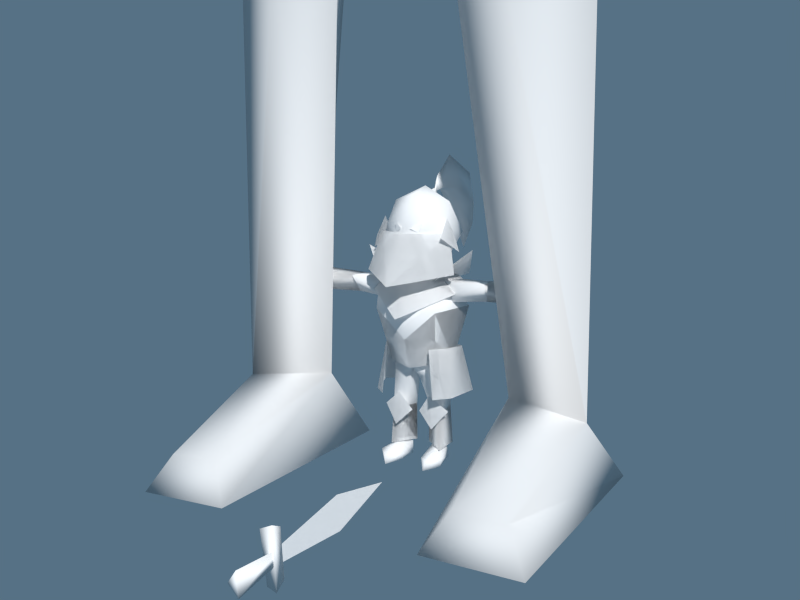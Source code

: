 # Source: mod_knight.blend  (saved by Blender 2.70.0; exported with 4.5.12 LTS)
import bpy
from mathutils import Matrix  # noqa: F401  (used for matrix-valued properties, if any)

bpy.ops.wm.read_factory_settings(use_empty=True)
scene = bpy.context.scene
scene.name = 'Scene'

# ---- collections
col_collection_1 = bpy.data.collections.new('Collection 1'); scene.collection.children.link(col_collection_1)

# ---- materials (node trees are filled in below, after node groups)
mat_material = bpy.data.materials.new('Material')
mat_material.alpha_threshold = 0.0
mat_material.use_transparent_shadow = False
mat_material.diffuse_color = (1.0, 1.0, 1.0, 1.0)
mat_material.roughness = 0.5
mat_material.specular_intensity = 0.0
mat_material.line_color = (0.0, 0.0, 0.0, 1.0)
mat_material_001 = bpy.data.materials.new('Material.001')
mat_material_001.alpha_threshold = 0.0
mat_material_001.use_transparent_shadow = False
mat_material_001.roughness = 0.5
mat_material_001.line_color = (0.0, 0.0, 0.0, 1.0)

# ---- material node trees

# ---- world
world_world = bpy.data.worlds.new('World'); scene.world = world_world
world_world.color = (0.0939, 0.1648, 0.233)
world_world.use_sun_shadow = False
world_world.sun_shadow_jitter_overblur = 0.0
world_world.cycles.sampling_method = 'MANUAL'
world_world.cycles.sample_map_resolution = 256

# ---- cameras
cam_camera = bpy.data.cameras.new('Camera')
cam_camera.clip_end = 100.0
cam_camera.lens = 35.0
cam_camera.sensor_width = 32.0
cam_camera.sensor_height = 18.0
cam_camera.dof.focus_distance = 0.0
cam_camera.dof.aperture_fstop = 128.0

# ---- meshes
me_cube_001 = bpy.data.meshes.new('Cube.001')
me_cube_001.from_pydata([(-0.9906, -0.04955, 1.247), (-0.6861, -0.04411, 1.256), (-0.9932, -0.08614, 1.215), (-0.6912, -0.09702, 1.191), (-0.996, -0.04955, 1.181), (-0.6966, -0.04411, 1.124), (-0.9753, -0.04751, 1.047), (-0.9736, -0.09934, 1.07), (-0.9492, -0.03777, 1.377), (-0.9512, -0.1097, 1.352), (-1.044, -0.05052, 1.086), (-1.043, -0.08649, 1.104), (-1.023, -0.04376, 1.349), (-1.025, -0.09369, 1.33), (-1.012, -0.04955, 1.257), (-1.015, -0.08614, 1.217), (-1.018, -0.04955, 1.174), (-1.545, -0.06036, 1.357), (-1.553, -0.1074, 1.26), (-1.561, -0.06036, 1.159), (-2.035, -0.06747, 1.297)], [], [(2, 3, 1, 0), (0, 1, 5, 4), (2, 4, 5, 3), (3, 5, 1), (9, 7, 6, 8), (13, 12, 10, 11), (7, 9, 13, 11), (9, 8, 12, 13), (11, 10, 6, 7), (8, 6, 10, 12), (18, 19, 16, 15), (17, 18, 15, 14), (19, 17, 14, 16), (20, 18, 17), (20, 17, 19), (20, 19, 18)])
me_cube_001.polygons.foreach_set('use_smooth', [1, 1, 1, 1, 1, 1, 1, 1, 1, 1, 0, 0, 0, 0, 0, 0])
_uv = me_cube_001.uv_layers.new(name='UVMap')
_uv.uv.foreach_set('vector', [0.8126, 0.1363, 0.8123, 0.2403, 0.7663, 0.2403, 0.7892, 0.1363, 0.7892, 0.1363, 0.7663, 0.2403, 0.8604, 0.2403, 0.8371, 0.1363, 0.8126, 0.1363, 0.8371, 0.1363, 0.8604, 0.2403, 0.8123, 0.2403, 0.8588, 0.137, 0.8412, 0.2425, 0.7572, 0.1655, 0.523, 0.05537, 0.58, 0.111, 0.594, 0.1114, 0.5243, 0.0367, 0.5542, 0.03404, 0.5562, 0.0195, 0.6121, 0.07936, 0.6011, 0.07982, 0.58, 0.111, 0.523, 0.05537, 0.5542, 0.03404, 0.6011, 0.07982, 0.523, 0.05537, 0.5243, 0.0367, 0.5562, 0.0195, 0.5542, 0.03404, 0.6011, 0.07982, 0.6121, 0.07936, 0.594, 0.1114, 0.58, 0.111, 0.5243, 0.0367, 0.594, 0.1114, 0.6121, 0.07936, 0.5562, 0.0195, 0.6887, 0.1281, 0.7436, 0.1282, 0.7138, 0.247, 0.6888, 0.247, 0.6412, 0.1279, 0.6887, 0.1281, 0.6888, 0.247, 0.6629, 0.2468, 0.7436, 0.1282, 0.694, 0.1279, 0.7038, 0.2468, 0.7284, 0.247, 0.6887, 0.001899, 0.6887, 0.1281, 0.6412, 0.1279, 0.7227, 0.001899, 0.694, 0.1279, 0.7436, 0.1282, 0.6887, 0.001899, 0.7436, 0.1282, 0.6887, 0.1281])
me_cube_001.materials.append(mat_material)
me_cube_001.use_remesh_preserve_volume = False
me_cube_001.use_remesh_preserve_attributes = False
me_cube_001.use_mirror_vertex_groups = False
me_cube_001.update()
me_cube = bpy.data.meshes.new('Cube')
me_cube.from_pydata([(0.3076, -0.143, 1.287), (0.2405, -0.06808, 1.539), (0.1959, -0.09318, 1.582), (0.1937, 0.02883, 1.734), (0.2261, 0.1707, 1.531), (0.1937, -0.006821, 1.361), (0.1453, 0.1724, 1.402), (0.2877, -0.1045, 1.153), (0.1324, -0.05612, 1.339), (0.2877, 0.1852, 1.164), (0.1324, 0.123, 1.323), (0.2517, -0.1045, 1.153), (0.2083, -0.212, 1.045), (0.2981, 0.1274, 1.053), (0.2212, 0.05019, 0.7014), (0.1501, -0.1773, 0.7989), (0.2736, -0.08579, 0.4697), (0.1821, -0.1856, 0.471), (0.2249, -0.05515, 0.7882), (0.3294, 0.1352, 0.4801), (0.2572, 0.11, 0.7796), (0.453, 0.08305, 1.227), (0.4806, -0.06511, 1.223), (0.4666, 0.02744, 1.104), (0.2012, 0.139, 1.223), (0.1703, -0.08842, 1.238), (0.2127, -0.06671, 1.096), (0.1846, 0.08553, 1.075), (0.7167, 0.06945, 1.247), (0.7161, -0.09665, 1.238), (0.7239, 0.003024, 1.103), (0.7109, 0.03871, 1.226), (0.7094, -0.06564, 1.222), (0.7164, -0.009576, 1.141), (0.7962, -0.01722, 1.283), (0.893, -0.01187, 1.246), (0.7962, -0.1633, 1.222), (0.8116, -0.0144, 1.103), (0.8039, 0.1071, 1.235), (0.8116, 0.08788, 1.146), (0.8453, -0.09199, 1.213), (0.9148, -0.009037, 1.157), (0.8974, 0.07496, 1.224), (0.2007, -0.1813, 1.251), (0.008343, 0.02972, 1.172), (0.3741, -0.01017, 1.435), (0.2549, 0.2258, 1.249), (0.1829, 0.09861, 0.3672), (0.1674, -0.05542, 0.3289), (0.04737, 0.05865, 0.3588), (0.1845, 0.1199, 0.6026), (0.1475, -0.06443, 0.6135), (0.03394, -0.06827, 0.5827), (0.02645, 0.07425, 0.6204), (0.1764, 0.07103, 0.8417), (0.145, -0.07418, 0.8344), (0.1996, 0.1058, 0.1071), (0.1782, -0.06658, 0.09332), (0.04412, 0.05704, 0.1039), (0.154, -0.1032, 0.684), (0.02575, -0.05611, 0.3441), (0.1092, -0.08648, 0.4641), (0.1307, -0.09181, 0.2393), (0.2304, -0.04131, 0.3608), (0.1697, 0.07355, 0.09042), (0.1473, -0.08526, 0.09223), (0.07418, 0.05256, 0.08854), (0.07507, -0.1275, 0.04678), (0.1487, -0.2149, 0.05292), (0.2238, -0.1212, 0.06091), (0.1378, -0.2328, 0.0003171), (0.1722, 0.1029, 0.0003171), (0.2089, -0.1178, 0.0003171), (0.07467, 0.05823, 0.0003171), (0.1202, 0.09248, 0.07276), (0.0791, -0.09226, 0.0003171), (0.02523, 0.1404, 1.749), (0.02422, 0.195, 1.767), (0.01188, 0.228, 1.786), (0.008465, 0.2262, 1.788), (0.03623, 0.285, 1.811), (0.0835, 0.4648, 1.8), (0.1094, 0.6246, 1.689), (0.06419, 0.7163, 1.536), (0.2255, -0.1712, 1.517), (0.2216, -0.06838, 1.635), (0.3056, -0.06568, 1.424), (0.2246, 0.04683, 1.515), (0.0, -0.4682, 1.234), (-0.3076, -0.143, 1.287), (0.0, -0.2703, 1.542), (-0.2405, -0.06808, 1.539), (0.0, -0.2488, 1.515), (-0.1959, -0.09318, 1.582), (0.0, -0.101, 1.782), (-0.1937, 0.02883, 1.734), (0.0, 0.07362, 1.829), (0.0, 0.2487, 1.715), (-0.2261, 0.1707, 1.531), (0.0, 0.3079, 1.461), (-0.1937, -0.006821, 1.361), (-0.1453, 0.1724, 1.402), (0.0, 0.1651, 1.319), (0.0, -0.04692, 1.326), (0.0, -0.1735, 1.331), (-0.2877, -0.1045, 1.153), (0.0, -0.3553, 1.013), (-0.1324, -0.05612, 1.339), (-0.2877, 0.1852, 1.164), (-0.1324, 0.123, 1.323), (0.0, 0.3254, 1.116), (0.0, 0.2305, 1.314), (0.0, -0.174, 1.232), (0.0, 0.2263, 1.233), (-0.2517, -0.1045, 1.153), (0.0, -0.2756, 1.06), (-0.2083, -0.212, 1.045), (0.0, -0.1522, 0.656), (-0.2981, 0.1274, 1.053), (0.0, 0.2896, 1.034), (-0.2212, 0.05019, 0.7014), (0.0, 0.1935, 0.6796), (-0.1501, -0.1773, 0.7989), (-0.2736, -0.08579, 0.4697), (-0.1821, -0.1856, 0.471), (-0.2249, -0.05515, 0.7882), (-0.3294, 0.1352, 0.4801), (-0.2572, 0.11, 0.7796), (0.0, 0.2746, 0.493), (0.0, 0.2364, 0.7814), (-0.453, 0.08305, 1.227), (-0.4806, -0.06511, 1.223), (-0.4666, 0.02744, 1.104), (-0.2012, 0.139, 1.223), (-0.1703, -0.08842, 1.238), (-0.2127, -0.06671, 1.096), (-0.1846, 0.08553, 1.075), (-0.7167, 0.06945, 1.247), (-0.7161, -0.09665, 1.238), (-0.7239, 0.003024, 1.103), (-0.7109, 0.03871, 1.226), (-0.7094, -0.06564, 1.222), (-0.7164, -0.009576, 1.141), (-0.7962, -0.01722, 1.283), (-0.893, -0.01187, 1.246), (-0.7962, -0.1633, 1.222), (-0.8116, -0.0144, 1.103), (-0.8039, 0.1071, 1.235), (-0.8116, 0.08788, 1.146), (-0.8453, -0.09199, 1.213), (-0.9148, -0.009037, 1.157), (-0.8974, 0.07496, 1.224), (-0.2549, 0.2258, 1.283), (-0.3741, -0.01017, 1.433), (-0.008343, 0.02972, 1.171), (-0.2007, -0.1813, 1.25), (-0.1829, 0.09861, 0.3672), (-0.1674, -0.05542, 0.3289), (-0.04737, 0.05865, 0.3588), (-0.1845, 0.1199, 0.6026), (-0.1475, -0.06443, 0.6135), (-0.03394, -0.06827, 0.5827), (-0.02645, 0.07425, 0.6204), (-0.1764, 0.07103, 0.8417), (-0.145, -0.07418, 0.8344), (0.0, -0.101, 0.6506), (0.0, 0.08863, 0.6468), (-0.1996, 0.1058, 0.1071), (-0.1782, -0.06658, 0.09332), (-0.04412, 0.05704, 0.1039), (0.0, -0.1241, 0.8315), (0.0, 0.142, 0.8439), (-0.154, -0.1032, 0.684), (-0.02575, -0.05611, 0.3441), (-0.1092, -0.08648, 0.4641), (-0.1307, -0.09181, 0.2393), (-0.2304, -0.04131, 0.3608), (-0.1697, 0.07355, 0.09042), (-0.1473, -0.08526, 0.09223), (-0.07418, 0.05256, 0.08854), (-0.07507, -0.1275, 0.04678), (-0.1487, -0.2149, 0.05292), (-0.2238, -0.1212, 0.06091), (-0.1378, -0.2328, 0.0003171), (-0.1722, 0.1029, 0.0003171), (-0.2089, -0.1178, 0.0003171), (-0.07467, 0.05823, 0.0003171), (-0.1202, 0.09248, 0.07276), (-0.0791, -0.09226, 0.0003171), (0.0, 0.1229, 1.769), (-0.02523, 0.1404, 1.749), (0.0, 0.1681, 1.799), (-0.02422, 0.195, 1.767), (0.0, 0.1404, 1.749), (0.0, 0.1966, 1.761), (0.0, 0.2091, 1.808), (-0.01188, 0.228, 1.786), (0.0, 0.2291, 1.782), (0.0, 0.213, 1.803), (-0.008465, 0.2262, 1.788), (0.0, 0.227, 1.785), (0.0, 0.252, 1.887), (-0.03623, 0.285, 1.811), (0.0, 0.2849, 1.8), (0.0, 0.4477, 2.024), (-0.0835, 0.4648, 1.8), (0.0, 0.4545, 1.771), (0.0, 0.8009, 1.891), (-0.1094, 0.6246, 1.689), (0.0, 0.5875, 1.665), (0.0, 0.8585, 1.551), (-0.06419, 0.7163, 1.536), (0.0, 0.6977, 1.542), (0.0, 0.7047, 1.361), (0.0, 0.7047, 1.361), (-0.2255, -0.1712, 1.517), (-0.2216, -0.06838, 1.635), (-0.3056, -0.06568, 1.424), (-0.2246, 0.04683, 1.515), (0.0, -0.2198, 0.8585), (0.1812, -0.1483, 0.8542), (-0.1812, -0.1483, 0.8542), (0.3076, -0.143, 1.287), (0.2405, -0.06808, 1.539), (0.2877, -0.1045, 1.153), (0.1324, -0.05612, 1.339), (0.2877, 0.1852, 1.164), (0.1324, 0.123, 1.323), (0.2083, -0.212, 1.045), (0.2981, 0.1274, 1.053), (0.2212, 0.05019, 0.7014), (0.1501, -0.1773, 0.7989), (0.2736, -0.08579, 0.4697), (0.1821, -0.1856, 0.471), (0.2249, -0.05515, 0.7882), (0.3294, 0.1352, 0.4801), (0.2572, 0.11, 0.7796), (0.453, 0.08305, 1.227), (0.4806, -0.06511, 1.223), (0.4666, 0.02744, 1.104), (0.7167, 0.06945, 1.247), (0.7161, -0.09665, 1.238), (0.7239, 0.003024, 1.103), (0.1829, 0.09861, 0.3672), (0.1674, -0.05542, 0.3289), (0.04737, 0.05865, 0.3588), (0.1996, 0.1058, 0.1071), (0.1782, -0.06658, 0.09332), (0.04412, 0.05704, 0.1039), (0.154, -0.1032, 0.684), (0.02575, -0.05611, 0.3441), (0.1092, -0.08648, 0.4641), (0.1307, -0.09181, 0.2393), (0.2304, -0.04131, 0.3608), (0.2255, -0.1712, 1.517), (0.2216, -0.06838, 1.635), (0.3056, -0.06568, 1.424), (0.2246, 0.04683, 1.515), (0.0, -0.4682, 1.234), (-0.3076, -0.143, 1.287), (0.0, -0.2703, 1.542), (-0.2405, -0.06808, 1.539), (0.0, -0.1735, 1.331), (-0.2877, -0.1045, 1.153), (0.0, -0.3553, 1.013), (-0.1324, -0.05612, 1.339), (-0.2877, 0.1852, 1.164), (-0.1324, 0.123, 1.323), (0.0, 0.3254, 1.116), (0.0, 0.2305, 1.314), (-0.2083, -0.212, 1.045), (0.0, -0.1522, 0.656), (-0.2981, 0.1274, 1.053), (0.0, 0.2896, 1.034), (-0.2212, 0.05019, 0.7014), (0.0, 0.1935, 0.6796), (-0.1501, -0.1773, 0.7989), (-0.2736, -0.08579, 0.4697), (-0.1821, -0.1856, 0.471), (-0.2249, -0.05515, 0.7882), (-0.3294, 0.1352, 0.4801), (-0.2572, 0.11, 0.7796), (0.0, 0.2746, 0.493), (0.0, 0.2364, 0.7814), (-0.453, 0.08305, 1.227), (-0.4806, -0.06511, 1.223), (-0.4666, 0.02744, 1.104), (-0.7167, 0.06945, 1.247), (-0.7161, -0.09665, 1.238), (-0.7239, 0.003024, 1.103), (-0.1829, 0.09861, 0.3672), (-0.1674, -0.05542, 0.3289), (-0.04737, 0.05865, 0.3588), (-0.1996, 0.1058, 0.1071), (-0.1782, -0.06658, 0.09332), (-0.04412, 0.05704, 0.1039), (-0.154, -0.1032, 0.684), (-0.02575, -0.05611, 0.3441), (-0.1092, -0.08648, 0.4641), (-0.1307, -0.09181, 0.2393), (-0.2304, -0.04131, 0.3608), (-0.2255, -0.1712, 1.517), (-0.2216, -0.06838, 1.635), (-0.3056, -0.06568, 1.424), (-0.2246, 0.04683, 1.515), (0.0, -0.2198, 0.8585), (0.1812, -0.1483, 0.8542), (-0.1812, -0.1483, 0.8542), (0.2007, -0.1813, 1.251), (0.008343, 0.02972, 1.172), (0.3741, -0.01017, 1.435), (0.2549, 0.2258, 1.249), (-0.2549, 0.2258, 1.283), (-0.3741, -0.01017, 1.433), (-0.008343, 0.02972, 1.171), (-0.2007, -0.1813, 1.25), (-0.03066, -0.2112, 1.571), (-0.09561, -0.1613, 1.605), (-0.0779, -0.1861, 1.546), (0.03066, -0.2112, 1.571), (0.09561, -0.1613, 1.605), (0.0779, -0.1861, 1.546)], [], [(1, 90, 88), (94, 2, 3), (94, 92, 2), (3, 96, 94), (3, 97, 96), (2, 4, 3), (3, 4, 97), (99, 97, 4), (2, 5, 4), (92, 5, 2), (4, 6, 99), (6, 4, 5), (102, 99, 6), (5, 102, 6), (92, 103, 5), (5, 103, 102), (106, 7, 104), (7, 9, 10, 8), (9, 110, 111, 10), (104, 7, 8), (88, 0, 1), (112, 11, 113), (112, 115, 12), (11, 112, 12), (11, 12, 13), (14, 13, 12), (121, 119, 13), (13, 14, 121), (16, 19, 20, 18), (19, 128, 129, 20), (18, 15, 17, 16), (22, 21, 24), (25, 22, 24), (24, 21, 23), (25, 26, 22), (22, 26, 23), (23, 27, 24), (27, 23, 26), (21, 22, 28), (23, 21, 28), (22, 23, 30), (22, 29, 28), (30, 23, 28), (29, 22, 30), (32, 34, 31), (32, 36, 34), (36, 32, 33), (38, 34, 35), (33, 37, 36), (38, 31, 34), (39, 31, 38), (31, 39, 33), (33, 39, 37), (36, 37, 40), (34, 36, 40), (39, 38, 42), (37, 39, 41), (42, 38, 35), (37, 41, 40), (35, 34, 40), (42, 35, 41), (39, 42, 41), (35, 40, 41), (33, 32, 31), (44, 43, 45), (46, 44, 45), (53, 52, 165), (48, 47, 50), (51, 48, 50), (50, 47, 49), (51, 52, 48), (48, 52, 49), (49, 53, 50), (53, 49, 52), (53, 165, 166), (51, 50, 54), (52, 51, 165), (54, 50, 171), (50, 166, 171), (55, 51, 54), (51, 55, 170), (47, 48, 56), (49, 47, 56), (48, 49, 58), (48, 57, 56), (58, 49, 56), (57, 48, 58), (165, 51, 170), (50, 53, 166), (59, 14, 12, 220), (61, 60, 62), (63, 61, 62), (66, 65, 64), (67, 65, 66), (65, 67, 68), (65, 69, 64), (69, 65, 68), (68, 70, 69), (67, 70, 68), (71, 64, 69), (69, 72, 71), (72, 69, 70), (66, 73, 67), (64, 74, 66), (74, 64, 71), (66, 74, 73), (71, 73, 74), (67, 75, 70), (75, 67, 73), (73, 71, 72), (72, 75, 73), (70, 75, 72), (76, 191, 189), (76, 194, 77), (77, 191, 76), (193, 194, 76), (77, 78, 195, 191), (194, 197, 78, 77), (200, 203, 80, 79), (79, 80, 201, 198), (80, 81, 204, 201), (203, 206, 81, 80), (81, 82, 207, 204), (206, 209, 82, 81), (82, 83, 210, 207), (209, 212, 83, 82), (212, 214, 213, 83), (83, 213, 214, 210), (85, 84, 86), (87, 85, 86), (13, 119, 113), (13, 113, 11), (91, 88, 90), (94, 95, 93), (94, 93, 92), (95, 94, 96), (95, 96, 97), (93, 95, 98), (95, 97, 98), (99, 98, 97), (93, 98, 100), (92, 93, 100), (98, 99, 101), (101, 100, 98), (102, 101, 99), (100, 101, 102), (92, 100, 103), (100, 102, 103), (106, 104, 105), (105, 107, 109, 108), (108, 109, 111, 110), (104, 107, 105), (88, 91, 89), (112, 113, 114), (112, 116, 115), (114, 116, 112), (114, 118, 116), (120, 116, 118), (121, 118, 119), (118, 121, 120), (123, 125, 127, 126), (126, 127, 129, 128), (125, 123, 124, 122), (131, 133, 130), (134, 133, 131), (133, 132, 130), (134, 131, 135), (131, 132, 135), (132, 133, 136), (136, 135, 132), (130, 137, 131), (132, 137, 130), (131, 139, 132), (131, 137, 138), (139, 137, 132), (138, 139, 131), (141, 140, 143), (141, 143, 145), (145, 142, 141), (147, 144, 143), (142, 145, 146), (147, 143, 140), (148, 147, 140), (140, 142, 148), (142, 146, 148), (145, 149, 146), (143, 149, 145), (148, 151, 147), (146, 150, 148), (151, 144, 147), (146, 149, 150), (144, 149, 143), (151, 150, 144), (148, 150, 151), (144, 150, 149), (142, 140, 141), (152, 153, 154), (154, 153, 155), (162, 165, 161), (157, 159, 156), (160, 159, 157), (159, 158, 156), (160, 157, 161), (157, 158, 161), (158, 159, 162), (162, 161, 158), (162, 166, 165), (160, 163, 159), (161, 165, 160), (163, 171, 159), (159, 171, 166), (164, 163, 160), (160, 170, 164), (156, 167, 157), (158, 167, 156), (157, 169, 158), (157, 167, 168), (169, 167, 158), (168, 169, 157), (165, 170, 160), (159, 166, 162), (172, 221, 116, 120), (174, 175, 173), (176, 175, 174), (179, 177, 178), (180, 179, 178), (178, 181, 180), (178, 177, 182), (182, 181, 178), (181, 182, 183), (180, 181, 183), (184, 182, 177), (182, 184, 185), (185, 183, 182), (179, 180, 186), (177, 179, 187), (187, 184, 177), (179, 186, 187), (184, 187, 186), (180, 183, 188), (188, 186, 180), (186, 185, 184), (185, 186, 188), (183, 185, 188), (190, 189, 191), (190, 192, 194), (192, 190, 191), (193, 190, 194), (192, 191, 195, 196), (194, 192, 196, 197), (200, 199, 202, 203), (199, 198, 201, 202), (202, 201, 204, 205), (203, 202, 205, 206), (205, 204, 207, 208), (206, 205, 208, 209), (208, 207, 210, 211), (209, 208, 211, 212), (212, 211, 213, 214), (211, 210, 214, 213), (216, 217, 215), (218, 217, 216), (118, 113, 119), (118, 114, 113), (25, 27, 26), (27, 25, 24), (136, 134, 135), (134, 136, 133), (116, 219, 115), (221, 219, 116), (219, 12, 115), (219, 220, 12), (220, 219, 117), (219, 221, 117), (221, 172, 117), (59, 220, 117), (223, 258, 260), (264, 262, 224), (224, 225, 227, 226), (226, 227, 269, 268), (262, 225, 224), (258, 223, 222), (230, 228, 229), (275, 229, 273), (229, 275, 230), (232, 234, 236, 235), (235, 236, 283, 282), (234, 232, 233, 231), (237, 240, 238), (239, 240, 237), (238, 242, 239), (238, 240, 241), (242, 240, 239), (241, 242, 238), (243, 246, 244), (245, 246, 243), (244, 248, 245), (244, 246, 247), (248, 246, 245), (247, 248, 244), (249, 306, 228, 230), (251, 252, 250), (253, 252, 251), (255, 256, 254), (257, 256, 255), (261, 260, 258), (264, 263, 262), (263, 266, 267, 265), (266, 268, 269, 267), (262, 263, 265), (258, 259, 261), (274, 272, 270), (275, 273, 272), (272, 274, 275), (277, 280, 281, 279), (280, 282, 283, 281), (279, 276, 278, 277), (284, 285, 287), (286, 284, 287), (285, 286, 289), (285, 288, 287), (289, 286, 287), (288, 285, 289), (290, 291, 293), (292, 290, 293), (291, 292, 295), (291, 294, 293), (295, 292, 293), (294, 291, 295), (296, 274, 270, 307), (298, 297, 299), (300, 298, 299), (302, 301, 303), (304, 302, 303), (307, 270, 305), (305, 228, 306), (306, 271, 305), (305, 271, 307), (307, 271, 296), (249, 271, 306), (309, 310, 308), (311, 310, 309), (312, 314, 313), (314, 315, 313), (317, 318, 316), (320, 319, 321)])
me_cube.polygons.foreach_set('use_smooth', [1, 1, 1, 1, 1, 1, 1, 1, 1, 1, 1, 1, 1, 1, 1, 1, 1, 1, 1, 1, 1, 1, 1, 1, 1, 1, 1, 1, 1, 1, 1, 1, 1, 1, 1, 1, 1, 1, 1, 1, 1, 1, 1, 1, 1, 1, 1, 1, 1, 1, 1, 1, 1, 1, 1, 1, 1, 1, 1, 1, 1, 1, 1, 1, 1, 1, 1, 1, 1, 1, 1, 1, 1, 1, 1, 1, 1, 1, 1, 1, 1, 1, 1, 1, 1, 1, 1, 1, 1, 1, 1, 1, 1, 1, 1, 1, 1, 1, 1, 1, 1, 1, 1, 1, 1, 1, 1, 1, 1, 1, 1, 1, 1, 1, 1, 1, 1, 1, 1, 1, 1, 1, 1, 1, 1, 1, 1, 1, 1, 1, 1, 1, 1, 1, 1, 1, 1, 1, 1, 1, 1, 1, 1, 1, 1, 1, 1, 1, 1, 1, 1, 1, 1, 1, 1, 1, 1, 1, 1, 1, 1, 1, 1, 1, 1, 1, 1, 1, 1, 1, 1, 1, 1, 1, 1, 1, 1, 1, 1, 1, 1, 1, 1, 1, 1, 1, 1, 1, 1, 1, 1, 1, 1, 1, 1, 1, 1, 1, 1, 1, 1, 1, 1, 1, 1, 1, 1, 1, 1, 1, 1, 1, 1, 1, 1, 1, 1, 1, 1, 1, 1, 1, 1, 1, 1, 1, 1, 1, 1, 1, 1, 1, 1, 1, 1, 1, 1, 1, 1, 1, 1, 1, 1, 1, 1, 1, 1, 1, 1, 1, 1, 1, 1, 1, 1, 1, 1, 1, 1, 1, 1, 1, 1, 1, 1, 1, 1, 1, 1, 1, 1, 1, 1, 1, 1, 1, 1, 1, 1, 1, 1, 1, 1, 1, 1, 1, 1, 1, 1, 1, 1, 1, 1, 1, 1, 1, 1, 1, 1, 1, 1, 1, 1, 1, 1, 1, 1, 1, 1, 1, 1, 1, 1, 1, 1, 1, 1, 1, 1, 1, 1, 1, 1, 1, 1, 1, 1, 1, 1, 1, 1, 1, 1, 1, 1, 1, 1, 1, 1, 1, 1, 1, 1, 1, 0, 0])
_uv = me_cube.uv_layers.new(name='UVMap')
_uv.uv.foreach_set('vector', [0.0, 0.75, 0.25, 0.75, 0.25, 0.5, 0.4932, 0.244, 0.3224, 0.1275, 0.2326, 0.1998, 0.4932, 0.244, 0.4932, 0.09528, 0.3224, 0.1275, 0.2326, 0.1998, 0.01683, 0.2452, 0.4932, 0.244, 0.2326, 0.1998, 0.01683, 0.1906, 0.01683, 0.2452, 0.3224, 0.1275, 0.157, 0.1029, 0.2326, 0.1998, 0.2326, 0.1998, 0.157, 0.1029, 0.01683, 0.1906, 0.01683, 0.06984, 0.01683, 0.1906, 0.157, 0.1029, 0.3224, 0.1275, 0.2604, 0.02213, 0.157, 0.1029, 0.4932, 0.09528, 0.2604, 0.02213, 0.3224, 0.1275, 0.157, 0.1029, 0.123, 0.04138, 0.01683, 0.06984, 0.123, 0.04138, 0.157, 0.1029, 0.2604, 0.02213, 0.01683, 0.002075, 0.01683, 0.06984, 0.123, 0.04138, 0.2604, 0.02213, 0.01683, 0.002075, 0.123, 0.04138, 0.4932, 0.09528, 0.4932, 0.005246, 0.2604, 0.02213, 0.2604, 0.02213, 0.4932, 0.005246, 0.01683, 0.002075, 0.4299, 0.504, 0.526, 0.504, 0.4299, 0.6672, 0.526, 0.504, 0.5983, 0.504, 0.6121, 0.5954, 0.491, 0.6038, 0.5983, 0.504, 0.6768, 0.504, 0.6768, 0.5904, 0.6121, 0.5954, 0.4299, 0.6672, 0.526, 0.504, 0.491, 0.6038, 0.25, 0.5, 0.0, 0.5, 0.0, 0.75, 0.2371, 0.4935, 0.3539, 0.4615, 0.5486, 0.4939, 0.2371, 0.4935, 0.2371, 0.4231, 0.3141, 0.4174, 0.3539, 0.4615, 0.2371, 0.4935, 0.3141, 0.4174, 0.3539, 0.4615, 0.3141, 0.4174, 0.4329, 0.4204, 0.415, 0.2768, 0.4329, 0.4204, 0.3141, 0.4174, 0.5486, 0.2679, 0.5486, 0.4127, 0.4329, 0.4204, 0.4329, 0.4204, 0.415, 0.2768, 0.5486, 0.2679, 0.3159, 0.7526, 0.3814, 0.7526, 0.3816, 0.9993, 0.3159, 0.9993, 0.3814, 0.7526, 0.5005, 0.7526, 0.5005, 0.9993, 0.3816, 0.9993, 0.3159, 0.9993, 0.2519, 0.9993, 0.2532, 0.7526, 0.3159, 0.7526, 0.7562, 0.7539, 0.9982, 0.7539, 0.997, 0.9974, 0.764, 0.9974, 0.7562, 0.7539, 0.997, 0.9974, 0.997, 0.9974, 0.9982, 0.7539, 0.8928, 0.7539, 0.764, 0.9974, 0.8381, 0.9974, 0.7562, 0.7539, 0.7562, 0.7539, 0.8381, 0.9974, 0.8928, 0.7539, 0.8928, 0.7539, 0.9556, 0.9974, 0.997, 0.9974, 0.9556, 0.9974, 0.8928, 0.7539, 0.8381, 0.9974, 0.9982, 0.7539, 0.7562, 0.7539, 0.9967, 0.9974, 0.8928, 0.7539, 0.9982, 0.7539, 0.9967, 0.9974, 0.7562, 0.7539, 0.8928, 0.7539, 0.8687, 0.9974, 0.7562, 0.7539, 0.7556, 0.9974, 0.9967, 0.9974, 0.8687, 0.9974, 0.8928, 0.7539, 0.9967, 0.9974, 0.7556, 0.9974, 0.7562, 0.7539, 0.8687, 0.9974, 0.842, 0.6141, 0.8158, 0.5937, 0.7876, 0.6156, 0.842, 0.6141, 0.8828, 0.5703, 0.8158, 0.5937, 0.8828, 0.5703, 0.842, 0.6141, 0.8127, 0.5899, 0.7586, 0.5748, 0.8158, 0.5937, 0.8127, 0.5444, 0.8127, 0.5899, 0.8143, 0.5352, 0.8828, 0.5703, 0.7586, 0.5748, 0.7876, 0.6156, 0.8158, 0.5937, 0.7677, 0.5466, 0.7876, 0.6156, 0.7586, 0.5748, 0.7876, 0.6156, 0.7677, 0.5466, 0.8127, 0.5899, 0.8127, 0.5899, 0.7677, 0.5466, 0.8143, 0.5352, 0.8828, 0.5703, 0.8143, 0.5352, 0.848, 0.5521, 0.8158, 0.5937, 0.8828, 0.5703, 0.848, 0.5521, 0.7677, 0.5466, 0.7586, 0.5748, 0.7768, 0.5352, 0.8143, 0.5352, 0.7677, 0.5466, 0.8114, 0.5095, 0.7768, 0.5352, 0.7586, 0.5748, 0.8127, 0.5444, 0.8143, 0.5352, 0.8114, 0.5095, 0.848, 0.5521, 0.8127, 0.5444, 0.8158, 0.5937, 0.848, 0.5521, 0.7768, 0.5352, 0.8127, 0.5444, 0.8114, 0.5095, 0.7677, 0.5466, 0.7768, 0.5352, 0.8114, 0.5095, 0.8127, 0.5444, 0.848, 0.5521, 0.8114, 0.5095, 0.8127, 0.5899, 0.842, 0.6141, 0.7876, 0.6156, 0.0, 1.0, 0.0, 0.75, 0.25, 0.75, 0.25, 0.9995, 0.0, 1.0, 0.25, 0.75, 0.8755, 0.6269, 0.8755, 0.6269, 0.8084, 0.552, 0.9979, 0.7529, 0.834, 0.7529, 0.8206, 0.9976, 0.9184, 0.9976, 0.9979, 0.7529, 0.8206, 0.9976, 0.8206, 0.9976, 0.834, 0.7529, 0.7541, 0.7529, 0.9184, 0.9976, 0.9875, 0.9976, 0.9979, 0.7529, 0.9979, 0.7529, 0.9875, 0.9976, 0.7541, 0.7529, 0.7541, 0.7529, 0.756, 0.9976, 0.8206, 0.9976, 0.756, 0.9976, 0.7541, 0.7529, 0.9875, 0.9976, 0.8755, 0.6269, 0.8084, 0.552, 0.9614, 0.5532, 0.8755, 0.6269, 0.8755, 0.6269, 0.9614, 0.6988, 0.8755, 0.6269, 0.8755, 0.6269, 0.8084, 0.552, 0.9614, 0.6988, 0.8755, 0.6269, 0.9614, 0.6266, 0.8755, 0.6269, 0.9614, 0.5532, 0.9614, 0.6266, 0.8084, 0.6999, 0.8755, 0.6269, 0.9614, 0.6988, 0.8755, 0.6269, 0.8084, 0.6999, 0.8084, 0.6266, 0.834, 0.7529, 0.9979, 0.7529, 0.8349, 0.9976, 0.7541, 0.7529, 0.834, 0.7529, 0.8349, 0.9976, 0.9979, 0.7529, 0.7541, 0.7529, 0.7549, 0.9976, 0.9979, 0.7529, 0.9938, 0.9976, 0.8349, 0.9976, 0.7549, 0.9976, 0.7541, 0.7529, 0.8349, 0.9976, 0.9938, 0.9976, 0.9979, 0.7529, 0.7549, 0.9976, 0.8084, 0.552, 0.8755, 0.6269, 0.8084, 0.6266, 0.8755, 0.6269, 0.8755, 0.6269, 0.9614, 0.5532, 0.3343, 0.2697, 0.415, 0.2768, 0.3141, 0.4174, 0.3078, 0.331, 0.0, 1.0, 0.0, 0.75, 0.25, 0.75, 0.25, 0.9995, 0.0, 1.0, 0.25, 0.75, 0.3171, 0.7519, 0.4988, 0.6642, 0.3502, 0.6509, 0.5806, 0.6036, 0.4988, 0.6642, 0.3171, 0.7519, 0.4988, 0.6642, 0.5806, 0.6036, 0.5689, 0.5697, 0.4988, 0.6642, 0.4942, 0.5809, 0.3502, 0.6509, 0.4942, 0.5809, 0.4988, 0.6642, 0.5689, 0.5697, 0.5689, 0.5697, 0.5802, 0.5065, 0.4942, 0.5809, 0.5806, 0.6036, 0.5802, 0.5065, 0.5689, 0.5697, 0.3295, 0.5066, 0.3502, 0.6509, 0.4942, 0.5809, 0.4942, 0.5809, 0.497, 0.5065, 0.3295, 0.5066, 0.497, 0.5065, 0.4942, 0.5809, 0.5802, 0.5065, 0.3171, 0.7519, 0.3099, 0.5072, 0.5806, 0.6036, 0.3502, 0.6509, 0.3109, 0.6485, 0.3171, 0.7519, 0.3109, 0.6485, 0.3502, 0.6509, 0.3295, 0.5066, 0.3171, 0.7519, 0.3109, 0.6485, 0.3099, 0.5072, 0.3295, 0.5066, 0.3099, 0.5072, 0.3109, 0.6485, 0.5806, 0.6036, 0.5525, 0.5069, 0.5802, 0.5065, 0.5525, 0.5069, 0.5806, 0.6036, 0.3099, 0.5072, 0.3099, 0.5093, 0.3295, 0.5087, 0.497, 0.5087, 0.497, 0.5087, 0.5525, 0.5091, 0.3099, 0.5093, 0.5802, 0.5086, 0.5525, 0.5091, 0.497, 0.5087, 0.3487, 0.3493, 0.3679, 0.3796, 0.2819, 0.3493, 0.3487, 0.3493, 0.3902, 0.3875, 0.3883, 0.3785, 0.3883, 0.3785, 0.3679, 0.3796, 0.3487, 0.3493, 0.3568, 0.3757, 0.3902, 0.3875, 0.3487, 0.3493, 0.3883, 0.3785, 0.4254, 0.3963, 0.3992, 0.3907, 0.3679, 0.3796, 0.3902, 0.3875, 0.4593, 0.4119, 0.4254, 0.3963, 0.3883, 0.3785, 0.9088, 0.4083, 0.914, 0.4135, 0.881, 0.4544, 0.8988, 0.4202, 0.8988, 0.4202, 0.881, 0.4544, 0.9448, 0.4443, 0.9153, 0.4147, 0.881, 0.4544, 0.862, 0.4655, 0.9931, 0.4926, 0.9448, 0.4443, 0.914, 0.4135, 0.9038, 0.4033, 0.862, 0.4655, 0.881, 0.4544, 0.862, 0.4655, 0.8242, 0.4251, 0.9461, 0.4456, 0.9931, 0.4926, 0.9038, 0.4033, 0.8665, 0.366, 0.8242, 0.4251, 0.862, 0.4655, 0.8242, 0.4251, 0.7944, 0.3462, 0.826, 0.3255, 0.9461, 0.4456, 0.8665, 0.366, 0.8227, 0.3222, 0.7944, 0.3462, 0.8242, 0.4251, 0.8227, 0.3222, 0.7587, 0.2582, 0.7587, 0.2582, 0.7944, 0.3462, 0.7944, 0.3462, 0.7587, 0.2582, 0.7587, 0.2582, 0.826, 0.3255, 0.25, 0.9995, 0.0, 1.0, 0.0, 0.75, 0.25, 0.75, 0.25, 0.9995, 0.0, 0.75, 0.4329, 0.4204, 0.5486, 0.4127, 0.5486, 0.4939, 0.4329, 0.4204, 0.5486, 0.4939, 0.3539, 0.4615, 0.0, 0.75, 0.25, 0.5001, 0.25, 0.75, 0.4932, 0.244, 0.2326, 0.1998, 0.3224, 0.1275, 0.4932, 0.244, 0.3224, 0.1275, 0.4932, 0.09528, 0.2326, 0.1998, 0.4932, 0.244, 0.01683, 0.2452, 0.2326, 0.1998, 0.01683, 0.2452, 0.01683, 0.1906, 0.3224, 0.1275, 0.2326, 0.1998, 0.157, 0.1029, 0.2326, 0.1998, 0.01683, 0.1906, 0.157, 0.1029, 0.01683, 0.06984, 0.157, 0.1029, 0.01683, 0.1906, 0.3224, 0.1275, 0.157, 0.1029, 0.2604, 0.02213, 0.4932, 0.09528, 0.3224, 0.1275, 0.2604, 0.02213, 0.157, 0.1029, 0.01683, 0.06984, 0.123, 0.04138, 0.123, 0.04138, 0.2604, 0.02213, 0.157, 0.1029, 0.01683, 0.002075, 0.123, 0.04138, 0.01683, 0.06984, 0.2604, 0.02213, 0.123, 0.04138, 0.01683, 0.002075, 0.4932, 0.09528, 0.2604, 0.02213, 0.4932, 0.005246, 0.2604, 0.02213, 0.01683, 0.002075, 0.4932, 0.005246, 0.4299, 0.504, 0.4299, 0.6672, 0.3339, 0.504, 0.3339, 0.504, 0.3688, 0.6038, 0.2546, 0.5954, 0.2546, 0.504, 0.7483, 0.504, 0.7483, 0.5954, 0.6768, 0.5904, 0.6768, 0.504, 0.4299, 0.6672, 0.3688, 0.6038, 0.3339, 0.504, 0.25, 0.5001, 0.0, 0.75, 0.0, 0.5, 0.2371, 0.4935, 0.5486, 0.4939, 0.7434, 0.4615, 0.2371, 0.4935, 0.1601, 0.4174, 0.2371, 0.4231, 0.1204, 0.4615, 0.1601, 0.4174, 0.2371, 0.4935, 0.1204, 0.4615, 0.04133, 0.4204, 0.1601, 0.4174, 0.05926, 0.2768, 0.1601, 0.4174, 0.04133, 0.4204, 0.5486, 0.2679, 0.6643, 0.4204, 0.5486, 0.4127, 0.6643, 0.4204, 0.5486, 0.2679, 0.6822, 0.2768, 0.6852, 0.7526, 0.6852, 0.9993, 0.6195, 0.9993, 0.6197, 0.7526, 0.6197, 0.7526, 0.6195, 0.9993, 0.5005, 0.9993, 0.5005, 0.7526, 0.6852, 0.9993, 0.6852, 0.7526, 0.7479, 0.7526, 0.7492, 0.9993, 0.9991, 0.752, 0.754, 0.9973, 0.7527, 0.752, 0.9979, 0.9973, 0.754, 0.9973, 0.9991, 0.752, 0.754, 0.9973, 0.8483, 0.752, 0.7527, 0.752, 0.9979, 0.9973, 0.9991, 0.752, 0.9585, 0.9973, 0.9991, 0.752, 0.8483, 0.752, 0.9585, 0.9973, 0.8483, 0.752, 0.754, 0.9973, 0.7924, 0.9973, 0.7924, 0.9973, 0.9585, 0.9973, 0.8483, 0.752, 0.7527, 0.752, 0.7553, 0.9969, 0.9991, 0.752, 0.8483, 0.752, 0.7553, 0.9969, 0.7527, 0.752, 0.9991, 0.752, 0.852, 0.9969, 0.8483, 0.752, 0.9991, 0.752, 0.7553, 0.9969, 0.9968, 0.9969, 0.852, 0.9969, 0.7553, 0.9969, 0.8483, 0.752, 0.9968, 0.9969, 0.852, 0.9969, 0.9991, 0.752, 0.842, 0.6141, 0.7876, 0.6156, 0.8158, 0.5937, 0.842, 0.6141, 0.8158, 0.5937, 0.8828, 0.5703, 0.8828, 0.5703, 0.8127, 0.5899, 0.842, 0.6141, 0.7586, 0.5748, 0.8127, 0.5444, 0.8158, 0.5937, 0.8127, 0.5899, 0.8828, 0.5703, 0.8143, 0.5352, 0.7586, 0.5748, 0.8158, 0.5937, 0.7876, 0.6156, 0.7677, 0.5466, 0.7586, 0.5748, 0.7876, 0.6156, 0.7876, 0.6156, 0.8127, 0.5899, 0.7677, 0.5466, 0.8127, 0.5899, 0.8143, 0.5352, 0.7677, 0.5466, 0.8828, 0.5703, 0.848, 0.5521, 0.8143, 0.5352, 0.8158, 0.5937, 0.848, 0.5521, 0.8828, 0.5703, 0.7677, 0.5466, 0.7768, 0.5352, 0.7586, 0.5748, 0.8143, 0.5352, 0.8114, 0.5095, 0.7677, 0.5466, 0.7768, 0.5352, 0.8127, 0.5444, 0.7586, 0.5748, 0.8143, 0.5352, 0.848, 0.5521, 0.8114, 0.5095, 0.8127, 0.5444, 0.848, 0.5521, 0.8158, 0.5937, 0.7768, 0.5352, 0.8114, 0.5095, 0.8127, 0.5444, 0.7677, 0.5466, 0.8114, 0.5095, 0.7768, 0.5352, 0.8127, 0.5444, 0.8114, 0.5095, 0.848, 0.5521, 0.8127, 0.5899, 0.7876, 0.6156, 0.842, 0.6141, 0.25, 0.75, 0.25, 0.9995, 0.0, 0.75, 0.0, 0.75, 0.25, 0.9995, 0.0, 1.0, 0.8755, 0.6269, 0.8084, 0.6999, 0.8755, 0.6269, 0.9979, 0.7529, 0.8206, 0.9976, 0.834, 0.7529, 0.9184, 0.9976, 0.8206, 0.9976, 0.9979, 0.7529, 0.8206, 0.9976, 0.7541, 0.7529, 0.834, 0.7529, 0.9184, 0.9976, 0.9979, 0.7529, 0.9875, 0.9976, 0.9979, 0.7529, 0.7541, 0.7529, 0.9875, 0.9976, 0.7541, 0.7529, 0.8206, 0.9976, 0.756, 0.9976, 0.756, 0.9976, 0.9875, 0.9976, 0.7541, 0.7529, 0.8755, 0.6269, 0.9614, 0.6988, 0.8084, 0.6999, 0.8755, 0.6269, 0.9614, 0.5532, 0.8755, 0.6269, 0.8755, 0.6269, 0.8084, 0.6999, 0.8755, 0.6269, 0.9614, 0.5532, 0.9614, 0.6266, 0.8755, 0.6269, 0.8755, 0.6269, 0.9614, 0.6266, 0.9614, 0.6988, 0.8084, 0.552, 0.9614, 0.5532, 0.8755, 0.6269, 0.8755, 0.6269, 0.8084, 0.6266, 0.8084, 0.552, 0.834, 0.7529, 0.8349, 0.9976, 0.9979, 0.7529, 0.7541, 0.7529, 0.8349, 0.9976, 0.834, 0.7529, 0.9979, 0.7529, 0.7549, 0.9976, 0.7541, 0.7529, 0.9979, 0.7529, 0.8349, 0.9976, 0.9938, 0.9976, 0.7549, 0.9976, 0.8349, 0.9976, 0.7541, 0.7529, 0.9938, 0.9976, 0.7549, 0.9976, 0.9979, 0.7529, 0.8084, 0.6999, 0.8084, 0.6266, 0.8755, 0.6269, 0.8755, 0.6269, 0.9614, 0.6988, 0.8755, 0.6269, 0.1399, 0.2697, 0.1665, 0.331, 0.1601, 0.4174, 0.05926, 0.2768, 0.25, 0.9995, 0.0, 0.75, 0.25, 0.75, 0.0, 1.0, 0.0, 0.75, 0.25, 0.9995, 0.3171, 0.7519, 0.3502, 0.6509, 0.4988, 0.6642, 0.5806, 0.6036, 0.3171, 0.7519, 0.4988, 0.6642, 0.4988, 0.6642, 0.5689, 0.5697, 0.5806, 0.6036, 0.4988, 0.6642, 0.3502, 0.6509, 0.4942, 0.5809, 0.4942, 0.5809, 0.5689, 0.5697, 0.4988, 0.6642, 0.5689, 0.5697, 0.4942, 0.5809, 0.5802, 0.5065, 0.5806, 0.6036, 0.5689, 0.5697, 0.5802, 0.5065, 0.3295, 0.5066, 0.4942, 0.5809, 0.3502, 0.6509, 0.4942, 0.5809, 0.3295, 0.5066, 0.497, 0.5065, 0.497, 0.5065, 0.5802, 0.5065, 0.4942, 0.5809, 0.3171, 0.7519, 0.5806, 0.6036, 0.3099, 0.5072, 0.3502, 0.6509, 0.3171, 0.7519, 0.3109, 0.6485, 0.3109, 0.6485, 0.3295, 0.5066, 0.3502, 0.6509, 0.3171, 0.7519, 0.3099, 0.5072, 0.3109, 0.6485, 0.3295, 0.5066, 0.3109, 0.6485, 0.3099, 0.5072, 0.5806, 0.6036, 0.5802, 0.5065, 0.5525, 0.5069, 0.5525, 0.5069, 0.3099, 0.5072, 0.5806, 0.6036, 0.3099, 0.5093, 0.497, 0.5087, 0.3295, 0.5087, 0.497, 0.5087, 0.3099, 0.5093, 0.5525, 0.5091, 0.5802, 0.5086, 0.497, 0.5087, 0.5525, 0.5091, 0.3339, 0.3912, 0.2819, 0.3493, 0.3679, 0.3796, 0.3339, 0.3912, 0.3831, 0.3933, 0.3902, 0.3875, 0.3831, 0.3933, 0.3339, 0.3912, 0.3679, 0.3796, 0.3568, 0.3757, 0.3339, 0.3912, 0.3902, 0.3875, 0.3831, 0.3933, 0.3679, 0.3796, 0.3992, 0.3907, 0.4231, 0.4027, 0.3902, 0.3875, 0.3831, 0.3933, 0.4231, 0.4027, 0.4593, 0.4119, 0.9088, 0.4083, 0.9207, 0.3983, 0.955, 0.3805, 0.914, 0.4135, 0.9207, 0.3983, 0.9153, 0.4147, 0.9448, 0.4443, 0.955, 0.3805, 0.955, 0.3805, 0.9448, 0.4443, 0.9931, 0.4926, 0.966, 0.3614, 0.914, 0.4135, 0.955, 0.3805, 0.966, 0.3614, 0.9038, 0.4033, 0.966, 0.3614, 0.9931, 0.4926, 0.9461, 0.4456, 0.9256, 0.3236, 0.9038, 0.4033, 0.966, 0.3614, 0.9256, 0.3236, 0.8665, 0.366, 0.9256, 0.3236, 0.9461, 0.4456, 0.826, 0.3255, 0.8467, 0.2939, 0.8665, 0.366, 0.9256, 0.3236, 0.8467, 0.2939, 0.8227, 0.3222, 0.8227, 0.3222, 0.8467, 0.2939, 0.7587, 0.2582, 0.7587, 0.2582, 0.8467, 0.2939, 0.826, 0.3255, 0.7587, 0.2582, 0.7587, 0.2582, 0.0, 0.75, 0.25, 0.9995, 0.0, 1.0, 0.25, 0.75, 0.25, 0.9995, 0.0, 0.75, 0.6643, 0.4204, 0.5486, 0.4939, 0.5486, 0.4127, 0.6643, 0.4204, 0.7434, 0.4615, 0.5486, 0.4939, 0.764, 0.9974, 0.9556, 0.9974, 0.8381, 0.9974, 0.9556, 0.9974, 0.764, 0.9974, 0.997, 0.9974, 0.7924, 0.9973, 0.9979, 0.9973, 0.9585, 0.9973, 0.9979, 0.9973, 0.7924, 0.9973, 0.754, 0.9973, 0.1601, 0.4174, 0.2371, 0.3231, 0.2371, 0.4231, 0.1665, 0.331, 0.2371, 0.3231, 0.1601, 0.4174, 0.2371, 0.3231, 0.3141, 0.4174, 0.2371, 0.4231, 0.2371, 0.3231, 0.3078, 0.331, 0.3141, 0.4174, 0.3078, 0.331, 0.2371, 0.3231, 0.2371, 0.2583, 0.2371, 0.3231, 0.1665, 0.331, 0.2371, 0.2583, 0.1665, 0.331, 0.1399, 0.2697, 0.2371, 0.2583, 0.3343, 0.2697, 0.3078, 0.331, 0.2371, 0.2583, 0.0, 0.75, 0.25, 0.5, 0.25, 0.75, 0.4299, 0.504, 0.4299, 0.6672, 0.526, 0.504, 0.526, 0.504, 0.491, 0.6038, 0.6121, 0.5954, 0.5983, 0.504, 0.5983, 0.504, 0.6121, 0.5954, 0.6768, 0.5904, 0.6768, 0.504, 0.4299, 0.6672, 0.491, 0.6038, 0.526, 0.504, 0.25, 0.5, 0.0, 0.75, 0.0, 0.5, 0.415, 0.2768, 0.3141, 0.4174, 0.4329, 0.4204, 0.5486, 0.2679, 0.4329, 0.4204, 0.5486, 0.4127, 0.4329, 0.4204, 0.5486, 0.2679, 0.415, 0.2768, 0.3159, 0.7526, 0.3159, 0.9993, 0.3816, 0.9993, 0.3814, 0.7526, 0.3814, 0.7526, 0.3816, 0.9993, 0.5005, 0.9993, 0.5005, 0.7526, 0.3159, 0.9993, 0.3159, 0.7526, 0.2532, 0.7526, 0.2519, 0.9993, 0.9982, 0.7539, 0.9967, 0.9974, 0.7562, 0.7539, 0.8928, 0.7539, 0.9967, 0.9974, 0.9982, 0.7539, 0.7562, 0.7539, 0.8687, 0.9974, 0.8928, 0.7539, 0.7562, 0.7539, 0.9967, 0.9974, 0.7556, 0.9974, 0.8687, 0.9974, 0.9967, 0.9974, 0.8928, 0.7539, 0.7556, 0.9974, 0.8687, 0.9974, 0.7562, 0.7539, 0.834, 0.7529, 0.8349, 0.9976, 0.9979, 0.7529, 0.7541, 0.7529, 0.8349, 0.9976, 0.834, 0.7529, 0.9979, 0.7529, 0.7549, 0.9976, 0.7541, 0.7529, 0.9979, 0.7529, 0.8349, 0.9976, 0.9938, 0.9976, 0.7549, 0.9976, 0.8349, 0.9976, 0.7541, 0.7529, 0.9938, 0.9976, 0.7549, 0.9976, 0.9979, 0.7529, 0.3343, 0.2697, 0.3078, 0.331, 0.3141, 0.4174, 0.415, 0.2768, 0.0, 1.0, 0.25, 0.75, 0.0, 0.75, 0.25, 0.9995, 0.25, 0.75, 0.0, 1.0, 0.25, 0.9995, 0.0, 0.75, 0.0, 1.0, 0.25, 0.75, 0.0, 0.75, 0.25, 0.9995, 0.0, 0.75, 0.25, 0.75, 0.25, 0.5001, 0.4299, 0.504, 0.3339, 0.504, 0.4299, 0.6672, 0.3339, 0.504, 0.2546, 0.504, 0.2546, 0.5954, 0.3688, 0.6038, 0.7483, 0.504, 0.6768, 0.504, 0.6768, 0.5904, 0.7483, 0.5954, 0.4299, 0.6672, 0.3339, 0.504, 0.3688, 0.6038, 0.25, 0.5001, 0.0, 0.5, 0.0, 0.75, 0.05926, 0.2768, 0.04133, 0.4204, 0.1601, 0.4174, 0.5486, 0.2679, 0.5486, 0.4127, 0.6643, 0.4204, 0.6643, 0.4204, 0.6822, 0.2768, 0.5486, 0.2679, 0.6852, 0.7526, 0.6197, 0.7526, 0.6195, 0.9993, 0.6852, 0.9993, 0.6197, 0.7526, 0.5005, 0.7526, 0.5005, 0.9993, 0.6195, 0.9993, 0.6852, 0.9993, 0.7492, 0.9993, 0.7479, 0.7526, 0.6852, 0.7526, 0.7527, 0.752, 0.9991, 0.752, 0.7553, 0.9969, 0.8483, 0.752, 0.7527, 0.752, 0.7553, 0.9969, 0.9991, 0.752, 0.8483, 0.752, 0.852, 0.9969, 0.9991, 0.752, 0.9968, 0.9969, 0.7553, 0.9969, 0.852, 0.9969, 0.8483, 0.752, 0.7553, 0.9969, 0.9968, 0.9969, 0.9991, 0.752, 0.852, 0.9969, 0.834, 0.7529, 0.9979, 0.7529, 0.8349, 0.9976, 0.7541, 0.7529, 0.834, 0.7529, 0.8349, 0.9976, 0.9979, 0.7529, 0.7541, 0.7529, 0.7549, 0.9976, 0.9979, 0.7529, 0.9938, 0.9976, 0.8349, 0.9976, 0.7549, 0.9976, 0.7541, 0.7529, 0.8349, 0.9976, 0.9938, 0.9976, 0.9979, 0.7529, 0.7549, 0.9976, 0.1399, 0.2697, 0.05926, 0.2768, 0.1601, 0.4174, 0.1665, 0.331, 0.25, 0.9995, 0.25, 0.75, 0.0, 0.75, 0.0, 1.0, 0.25, 0.9995, 0.0, 0.75, 0.0, 0.75, 0.0, 1.0, 0.25, 0.9995, 0.25, 0.75, 0.0, 0.75, 0.25, 0.9995, 0.1665, 0.331, 0.1601, 0.4174, 0.2371, 0.3231, 0.2371, 0.3231, 0.3141, 0.4174, 0.3078, 0.331, 0.3078, 0.331, 0.2371, 0.2583, 0.2371, 0.3231, 0.2371, 0.3231, 0.2371, 0.2583, 0.1665, 0.331, 0.1665, 0.331, 0.2371, 0.2583, 0.1399, 0.2697, 0.3343, 0.2697, 0.2371, 0.2583, 0.3078, 0.331, 0.0, 1.0, 0.25, 0.75, 0.0, 0.75, 0.25, 0.9995, 0.25, 0.75, 0.0, 1.0, 0.25, 0.75, 0.0, 0.75, 0.25, 0.9995, 0.0, 0.75, 0.0, 1.0, 0.25, 0.9995, 0.5044, 0.1296, 0.6206, 0.1279, 0.6214, 0.2483, 0.6221, 0.2489, 0.5035, 0.128, 0.5022, 0.2489])
me_cube.materials.append(mat_material)
me_cube.use_remesh_preserve_volume = False
me_cube.use_remesh_preserve_attributes = False
me_cube.use_mirror_vertex_groups = False
me_cube.update()
me_cube_002 = bpy.data.meshes.new('Cube.002')
me_cube_002.from_pydata([(1.833, -0.6008, 9.44), (2.219, -0.3536, 11.5), (0.0, -0.5431, 11.31), (1.452, 0.02573, 11.1), (1.847, 0.7949, 11.85), (0.0, 0.6825, 11.57), (0.0, -1.193, 10.49), (1.401, 0.7012, 10.5), (1.409, 0.5925, 9.553), (0.0, 1.089, 10.46), (1.316, -0.5849, 8.347), (0.0, -1.389, 9.26), (0.0, 0.57, 7.999), (0.0, 0.697, 8.544), (0.4225, 0.2991, 8.6), (0.7337, 0.007634, 8.433), (0.0, 0.4936, 7.788), (0.502, 0.02562, 7.798), (0.0, -0.9188, 8.939), (0.0, -0.6443, 8.081), (0.0, -0.638, 7.765), (0.0, 0.4281, 7.418), (0.8671, -0.03994, 7.443), (0.0, -0.7368, 7.416), (0.0, 0.5232, 6.674), (0.0, -1.054, 6.747), (1.774, 0.04882, 7.829), (0.0, 0.9443, 6.647), (0.0, -1.326, 6.739), (0.0, 0.4954, 5.994), (0.0, -0.7492, 5.647), (1.173, -0.2613, 3.508), (1.207, -0.1012, 6.094), (0.293, -0.5429, 4.355), (0.293, 0.2886, 4.387), (0.3425, -0.4123, 3.449), (0.7522, 0.3894, 4.581), (0.7082, -0.5656, 3.204), (0.6848, 0.2159, 3.136), (1.207, -0.236, 0.4869), (0.6559, -0.06193, 0.5198), (0.9937, 0.265, 0.3227), (2.187, -0.2424, 11.18), (1.901, 0.4857, 11.41), (2.533, 0.6036, 11.3), (3.401, 0.4732, 10.54), (3.666, -0.1747, 11.2), (3.373, 0.5488, 11.42), (4.401, 0.4202, 10.52), (4.653, -0.1067, 11.11), (4.387, 0.437, 11.22), (5.971, 0.459, 10.71), (6.143, -0.0003126, 10.98), (5.962, 0.4158, 11.19), (6.869, 0.6218, 11.09), (6.582, 0.1254, 11.53), (6.394, 0.4158, 11.36), (7.015, 0.06837, 11.19), (6.981, 0.2268, 10.69), (6.59, 0.02144, 11.22), (6.7, 0.2109, 10.55), (0.5, 0.2379, 11.68), (0.0, -0.3884, 11.96), (0.0, 0.3669, 12.21), (0.37, 0.1389, 12.17), (0.0, -0.826, 11.92), (0.0, -0.9768, 12.84), (0.0, -0.4397, 13.86), (0.0, 0.6359, 13.76), (0.8546, 0.08942, 12.88), (0.349, -0.5053, 12.53), (0.3337, -0.6352, 11.96), (1.094, -1.198, 0.2187), (0.7772, -1.184, 0.2283), (1.226, -1.314, -0.009384), (0.6359, -1.311, 0.0002645), (1.311, 0.3135, -0.009384), (0.5756, 0.3267, 0.0002645)], [], [(2, 3, 1), (3, 2, 6), (0, 3, 6), (42, 3, 7), (4, 1, 42, 43), (8, 9, 7), (6, 11, 0), (11, 10, 0), (7, 9, 5), (0, 7, 3), (7, 0, 8), (0, 10, 8), (14, 8, 15), (14, 13, 9), (9, 8, 14), (15, 17, 16, 12), (11, 18, 10), (10, 18, 15), (18, 19, 15), (15, 19, 17), (20, 23, 22, 17), (17, 22, 21, 16), (22, 24, 21), (23, 25, 22), (25, 28, 26, 22), (22, 26, 27, 24), (35, 31, 33), (29, 32, 36), (28, 30, 32, 26), (26, 32, 29, 27), (33, 32, 30), (29, 36, 34), (34, 33, 30), (29, 34, 30), (35, 37, 31), (35, 40, 37), (3, 42, 1), (45, 46, 7), (46, 42, 7), (45, 47, 50, 48), (46, 45, 48, 49), (47, 46, 49, 50), (47, 45, 44), (45, 7, 44), (43, 44, 7), (48, 50, 53, 51), (49, 48, 51, 52), (50, 49, 52, 53), (60, 59, 52), (54, 53, 56), (55, 56, 53), (52, 59, 55), (53, 52, 55), (57, 55, 59), (57, 58, 54), (52, 51, 60), (58, 60, 54), (53, 54, 51), (60, 51, 54), (56, 55, 57), (56, 57, 54), (59, 60, 57), (57, 60, 58), (10, 15, 8), (14, 12, 13), (15, 12, 14), (1, 4, 61), (1, 61, 2), (4, 43, 7), (2, 61, 64, 62), (63, 64, 5), (61, 4, 5), (4, 7, 5), (5, 64, 61), (43, 42, 44), (47, 42, 46), (44, 42, 47), (66, 65, 71), (70, 71, 69), (70, 66, 71), (70, 69, 66), (69, 71, 64), (65, 62, 71), (64, 71, 62), (66, 69, 67), (68, 67, 69), (68, 69, 63), (64, 63, 69), (19, 20, 17), (31, 36, 32), (34, 36, 38), (34, 35, 33), (38, 35, 34), (35, 38, 41, 40), (36, 31, 38), (31, 37, 39), (39, 37, 40), (41, 38, 31, 39), (33, 31, 32), (39, 40, 73, 72), (73, 75, 72), (75, 77, 74), (41, 76, 77), (39, 72, 76), (73, 40, 75), (75, 40, 77), (41, 39, 76), (40, 41, 77), (75, 74, 72), (77, 76, 74), (74, 76, 72)])
me_cube_002.polygons.foreach_set('use_smooth', [True] * 111)
me_cube_002.materials.append(mat_material_001)
me_cube_002.use_remesh_preserve_volume = False
me_cube_002.use_remesh_preserve_attributes = False
me_cube_002.use_mirror_vertex_groups = False
me_cube_002.update()
arm_armature = bpy.data.armatures.new('Armature')  # bones are not reproduced

# ---- objects
ob_camera = bpy.data.objects.new('Camera', cam_camera)
ob_armature = bpy.data.objects.new('Armature', arm_armature)
ob_cube_001 = bpy.data.objects.new('Cube.001', me_cube_001)
ob_cube = bpy.data.objects.new('Cube', me_cube)
ob_cube_002 = bpy.data.objects.new('Cube.002', me_cube_002)

# ---- transforms, parenting, visibility, modifiers, constraints
ob_camera.location = (2.518, -5.094, 2.085)
ob_camera.rotation_euler = (1.396, 2.187e-16, 0.4823)
ob_camera.lineart.crease_threshold = 0.0
ob_armature.location = (0.0, 0.0, 0.0)
ob_armature.show_in_front = True
ob_armature.lineart.crease_threshold = 0.0
ob_cube_001.parent = ob_armature
ob_cube_001.matrix_parent_inverse = Matrix(((-0.008144, 1.098, -0.09548, 0.1794), (-1.098, 5.568e-08, 0.09364, -2.881), (0.09329, 0.09583, 1.094, -1.221), (0.0, 0.0, 0.0, 1.0)))
ob_cube_001.location = (0.0, 0.0, 0.0)
ob_cube_001.lock_rotations_4d = False
ob_cube_001.empty_display_type = 'ARROWS'
ob_cube_001.lineart.crease_threshold = 0.0
_vg = ob_cube_001.vertex_groups.new(name='b_root')
_vg = ob_cube_001.vertex_groups.new(name='b_chest')
_vg = ob_cube_001.vertex_groups.new(name='b_chest.L')
_vg = ob_cube_001.vertex_groups.new(name='b_chest_upper.L')
_vg = ob_cube_001.vertex_groups.new(name='b_chest_lower.L')
_vg = ob_cube_001.vertex_groups.new(name='b_chest_hand.L')
_vg = ob_cube_001.vertex_groups.new(name='b_chest_R')
_vg = ob_cube_001.vertex_groups.new(name='b_chest_upper.R')
_vg = ob_cube_001.vertex_groups.new(name='b_chest_lower.R')
_vg = ob_cube_001.vertex_groups.new(name='b_chest_hand.R')
_vg = ob_cube_001.vertex_groups.new(name='b_neck')
_vg = ob_cube_001.vertex_groups.new(name='b_head')
_vg = ob_cube_001.vertex_groups.new(name='b_head_static_1')
_vg = ob_cube_001.vertex_groups.new(name='b_head_face')
_vg = ob_cube_001.vertex_groups.new(name='b_head_static_2')
_vg = ob_cube_001.vertex_groups.new(name='b_head_feather_1')
_vg = ob_cube_001.vertex_groups.new(name='b_head_feather_2')
_vg = ob_cube_001.vertex_groups.new(name='b_head_feather_3')
_vg = ob_cube_001.vertex_groups.new(name='b_head_feather_4')
_vg = ob_cube_001.vertex_groups.new(name='b_leg.L')
_vg = ob_cube_001.vertex_groups.new(name='b_leg_upper.L')
_vg = ob_cube_001.vertex_groups.new(name='b_leg_lower.L')
_vg = ob_cube_001.vertex_groups.new(name='b_leg_foot.L')
_vg = ob_cube_001.vertex_groups.new(name='Bone_R')
_vg = ob_cube_001.vertex_groups.new(name='b_leg_upper.R')
_vg = ob_cube_001.vertex_groups.new(name='b_leg_lower.R')
_vg = ob_cube_001.vertex_groups.new(name='b_leg_foot.R')
_vg = ob_cube_001.vertex_groups.new(name='b_eyes')
_vg = ob_cube_001.vertex_groups.new(name='b_chest_hand.R.Sword')
ob_cube.location = (0.0, 0.0, 0.0)
ob_cube.lock_rotations_4d = False
ob_cube.empty_display_type = 'ARROWS'
ob_cube.lineart.crease_threshold = 0.0
_vg = ob_cube.vertex_groups.new(name='b_root')
_vg = ob_cube.vertex_groups.new(name='b_chest')
for _i, _w in zip([0, 11, 12, 13, 14, 24, 25, 43, 45, 46, 54, 55, 59, 86, 89, 112, 113, 114, 115, 116, 117, 118, 119, 120, 121, 133, 134, 152, 153, 155, 163, 164, 165, 166, 170, 171, 172, 217, 219, 220, 221, 222, 228, 229, 230, 249, 256, 259, 270, 271, 272, 273, 274, 275, 296, 303, 305, 306, 307, 308, 310, 311, 312, 313, 315], [0.0, 0.4995, 0.5, 0.4953, 0.4505, 0.0, 0.0, 0.3999, 0.2913, 0.1944, 0.1616, 0.1039, 0.5, 0.0, 0.0, 0.1651, 0.04969, 0.4995, 0.4997, 0.5, 0.3509, 0.4953, 0.02954, 0.4505, 0.1924, 0.0, 0.0, 0.1944, 0.1988, 0.1971, 0.1616, 0.1039, 0.4551, 0.334, 0.5, 0.06429, 0.5, 0.0, 0.4253, 0.5, 0.5, 0.0, 0.5, 0.4953, 0.4505, 0.5, 0.0, 0.0, 0.5, 0.3509, 0.4953, 0.02954, 0.4505, 0.1924, 0.5, 0.0, 0.4253, 0.5, 0.5, 0.3999, 0.2913, 0.1944, 0.1944, 0.1988, 0.1971]): _vg.add([_i], _w, 'REPLACE')
_vg = ob_cube.vertex_groups.new(name='b_chest.L')
_vg = ob_cube.vertex_groups.new(name='b_chest_upper.L')
for _i, _w in zip([0, 1, 2, 3, 4, 5, 6, 7, 8, 9, 10, 11, 12, 13, 14, 15, 16, 17, 18, 19, 20, 21, 22, 23, 24, 25, 26, 27, 28, 29, 30, 31, 32, 33, 34, 35, 36, 37, 38, 39, 40, 41, 42, 43, 44, 45, 46, 47, 48, 49, 50, 51, 52, 53, 54, 55, 56, 57, 58, 59, 60, 61, 62, 63, 64, 65, 66, 67, 68, 69, 70, 71, 72, 73, 74, 75, 76, 77, 78, 79, 80, 81, 82, 83, 84, 85, 86, 87, 88, 89, 90, 91, 92, 93, 94, 95, 96, 97, 98, 99, 100, 101, 102, 103, 104, 105, 106, 107, 108, 109, 110, 111, 112, 113, 114, 115, 116, 117, 118, 119, 120, 121, 122, 123, 124, 125, 126, 127, 128, 129, 130, 131, 132, 133, 134, 135, 136, 137, 138, 139, 140, 141, 142, 143, 144, 145, 146, 147, 148, 149, 150, 151, 152, 153, 154, 155, 156, 157, 158, 159, 160, 161, 162, 163, 164, 165, 166, 167, 168, 169, 170, 171, 172, 173, 174, 175, 176, 177, 178, 179, 180, 181, 182, 183, 184, 185, 186, 187, 188, 189, 190, 191, 192, 193, 194, 195, 196, 197, 198, 199, 200, 201, 202, 203, 204, 205, 206, 207, 208, 209, 210, 211, 212, 213, 214, 215, 216, 217, 218, 222, 223, 224, 225, 226, 227, 228, 229, 230, 231, 232, 233, 234, 235, 236, 237, 238, 239, 240, 241, 242, 243, 244, 245, 246, 247, 248, 249, 250, 251, 252, 253, 254, 255, 256, 257, 258, 259, 260, 261, 262, 263, 264, 265, 266, 267, 268, 269, 270, 271, 272, 273, 274, 275, 276, 277, 278, 279, 280, 281, 282, 283, 284, 285, 286, 287, 288, 289, 290, 291, 292, 293, 294, 295, 296, 297, 298, 299, 300, 301, 302, 303, 304, 308, 309, 310, 311, 312, 313, 314, 315], [0.0, 0.0, 0.0, 0.0, 0.0, 0.0, 0.0, 0.0, 0.0, 0.0, 0.0, 0.0, 0.0, 0.0, 0.0, 0.0, 0.0, 0.0, 0.0, 0.0, 0.0, 0.1066, 0.08933, 0.07177, 0.5, 0.3785, 0.3, 0.5, 0.0, 0.0, 0.0, 0.0, 0.0, 0.0, 0.0, 0.0, 0.0, 0.0, 0.0, 0.0, 0.0, 0.0, 0.0, 0.2203, 0.5, 0.1, 0.2954, 0.0, 0.0, 0.0, 0.0, 0.0, 0.0, 0.0, 0.0, 0.0, 0.0, 0.0, 0.0, 0.0, 0.0, 0.0, 0.0, 0.0, 0.0, 0.0, 0.0, 0.0, 0.0, 0.0, 0.0, 0.0, 0.0, 0.0, 0.0, 0.0, 0.0, 0.0, 0.0, 0.0, 0.0, 0.0, 0.0, 0.0, 0.0, 0.0, 0.0, 0.0, 0.0, 0.0, 0.0, 0.0, 0.0, 0.0, 0.0, 0.0, 0.0, 0.0, 0.0, 0.0, 0.0, 0.0, 0.0, 0.0, 0.0, 0.0, 0.0, 0.0, 0.0, 0.0, 0.0, 0.0, 0.0, 0.0, 0.0, 0.0, 0.0, 0.0, 0.0, 0.0, 0.0, 0.0, 0.0, 0.0, 0.0, 0.0, 0.0, 0.0, 0.0, 0.0, 0.0, 0.0, 0.0, 0.0, 0.0, 0.0, 0.0, 0.0, 0.0, 0.0, 0.0, 0.0, 0.0, 0.0, 0.0, 0.0, 0.0, 0.0, 0.0, 0.0, 0.0, 0.0, 0.0, 0.0, 0.0, 0.0, 0.0, 0.0, 0.0, 0.0, 0.0, 0.0, 0.0, 0.0, 0.0, 0.0, 0.0, 0.0, 0.0, 0.0, 0.0, 0.0, 0.0, 0.0, 0.0, 0.0, 0.0, 0.0, 0.0, 0.0, 0.0, 0.0, 0.0, 0.0, 0.0, 0.0, 0.0, 0.0, 0.0, 0.0, 0.0, 0.0, 0.0, 0.0, 0.0, 0.0, 0.0, 0.0, 0.0, 0.0, 0.0, 0.0, 0.0, 0.0, 0.0, 0.0, 0.0, 0.0, 0.0, 0.0, 0.0, 0.0, 0.0, 0.0, 0.0, 0.0, 0.0, 0.0, 0.0, 0.0, 0.0, 0.0, 0.0, 0.0, 0.0, 0.0, 0.0, 0.0, 0.0, 0.0, 0.0, 0.0, 0.0, 0.0, 0.1066, 0.08933, 0.07177, 0.0, 0.0, 0.0, 0.0, 0.0, 0.0, 0.0, 0.0, 0.0, 0.0, 0.0, 0.0, 0.0, 0.0, 0.0, 0.0, 0.0, 0.0, 0.0, 0.0, 0.0, 0.0, 0.0, 0.0, 0.0, 0.0, 0.0, 0.0, 0.0, 0.0, 0.0, 0.0, 0.0, 0.0, 0.0, 0.0, 0.0, 0.0, 0.0, 0.0, 0.0, 0.0, 0.0, 0.0, 0.0, 0.0, 0.0, 0.0, 0.0, 0.0, 0.0, 0.0, 0.0, 0.0, 0.0, 0.0, 0.0, 0.0, 0.0, 0.0, 0.0, 0.0, 0.0, 0.0, 0.0, 0.2203, 0.5, 0.1, 0.2954, 0.0, 0.0, 0.0, 0.0]): _vg.add([_i], _w, 'REPLACE')
_vg = ob_cube.vertex_groups.new(name='b_chest_lower.L')
for _i, _w in zip([1, 6, 21, 22, 23, 28, 29, 30, 31, 32, 33, 45, 91, 101, 129, 153, 155, 217, 223, 237, 238, 239, 240, 241, 242, 261, 283, 303, 310, 313, 315], [0.0, 0.0, 0.2255, 0.1624, 0.1927, 0.5, 0.5, 0.4989, 0.0, 0.0, 0.0, 0.0, 0.0, 0.0, 0.0, 0.0, 0.0, 0.0, 0.0, 0.2255, 0.1624, 0.1927, 0.5, 0.5, 0.4989, 0.0, 0.0, 0.0, 0.0, 0.0, 0.0]): _vg.add([_i], _w, 'REPLACE')
_vg = ob_cube.vertex_groups.new(name='b_chest_hand.L')
for _i, _w in zip([31, 32, 33, 34, 35, 36, 37, 38, 39, 40, 41, 42], [0.4997, 0.496, 0.5, 0.5, 0.4998, 0.4997, 0.5, 0.5, 0.5, 0.5, 0.5, 0.4478]): _vg.add([_i], _w, 'REPLACE')
_vg = ob_cube.vertex_groups.new(name='b_chest_R')
_vg = ob_cube.vertex_groups.new(name='b_chest_upper.R')
for _i, _w in zip([0, 1, 2, 3, 4, 5, 6, 7, 8, 9, 10, 11, 12, 13, 14, 15, 16, 17, 18, 19, 20, 21, 22, 23, 24, 25, 26, 27, 28, 29, 30, 31, 32, 33, 34, 35, 36, 37, 38, 39, 40, 41, 42, 43, 44, 45, 46, 47, 48, 49, 50, 51, 52, 53, 54, 55, 56, 57, 58, 59, 60, 61, 62, 63, 64, 65, 66, 67, 68, 69, 70, 71, 72, 73, 74, 75, 76, 77, 78, 79, 80, 81, 82, 83, 84, 85, 86, 87, 88, 89, 90, 91, 92, 93, 94, 95, 96, 97, 98, 99, 100, 101, 102, 103, 104, 105, 106, 107, 108, 109, 110, 111, 112, 113, 114, 115, 116, 117, 118, 119, 120, 121, 122, 123, 124, 125, 126, 127, 128, 129, 130, 131, 132, 133, 134, 135, 136, 137, 138, 139, 140, 141, 142, 143, 144, 145, 146, 147, 148, 149, 150, 151, 152, 153, 154, 155, 156, 157, 158, 159, 160, 161, 162, 163, 164, 165, 166, 167, 168, 169, 170, 171, 172, 173, 174, 175, 176, 177, 178, 179, 180, 181, 182, 183, 184, 185, 186, 187, 188, 189, 190, 191, 192, 193, 194, 195, 196, 197, 198, 199, 200, 201, 202, 203, 204, 205, 206, 207, 208, 209, 210, 211, 212, 213, 214, 215, 216, 217, 218, 222, 223, 224, 225, 226, 227, 228, 229, 230, 231, 232, 233, 234, 235, 236, 237, 238, 239, 240, 241, 242, 243, 244, 245, 246, 247, 248, 249, 250, 251, 252, 253, 254, 255, 256, 257, 258, 259, 260, 261, 262, 263, 264, 265, 266, 267, 268, 269, 270, 271, 272, 273, 274, 275, 276, 277, 278, 279, 280, 281, 282, 283, 284, 285, 286, 287, 288, 289, 290, 291, 292, 293, 294, 295, 296, 297, 298, 299, 300, 301, 302, 303, 304, 308, 309, 310, 311, 312, 313, 314, 315], [0.0, 0.0, 0.0, 0.0, 0.0, 0.0, 0.0, 0.0, 0.0, 0.0, 0.0, 0.0, 0.0, 0.0, 0.0, 0.0, 0.0, 0.0, 0.0, 0.0, 0.0, 0.0, 0.0, 0.0, 0.0, 0.0, 0.0, 0.0, 0.0, 0.0, 0.0, 0.0, 0.0, 0.0, 0.0, 0.0, 0.0, 0.0, 0.0, 0.0, 0.0, 0.0, 0.0, 0.0, 0.0, 0.0, 0.0, 0.0, 0.0, 0.0, 0.0, 0.0, 0.0, 0.0, 0.0, 0.0, 0.0, 0.0, 0.0, 0.0, 0.0, 0.0, 0.0, 0.0, 0.0, 0.0, 0.0, 0.0, 0.0, 0.0, 0.0, 0.0, 0.0, 0.0, 0.0, 0.0, 0.0, 0.0, 0.0, 0.0, 0.0, 0.0, 0.0, 0.0, 0.0, 0.0, 0.0, 0.0, 0.0, 0.0, 0.0, 0.0, 0.0, 0.0, 0.0, 0.0, 0.0, 0.0, 0.0, 0.0, 0.0, 0.0, 0.0, 0.0, 0.0, 0.0, 0.0, 0.0, 0.0, 0.0, 0.0, 0.0, 0.0, 0.0, 0.0, 0.0, 0.0, 0.0, 0.0, 0.0, 0.0, 0.0, 0.0, 0.0, 0.0, 0.0, 0.0, 0.0, 0.0, 0.0, 0.1066, 0.08933, 0.07177, 0.5, 0.3785, 0.3, 0.5, 0.0, 0.0, 0.0, 0.0, 0.0, 0.0, 0.0, 0.0, 0.0, 0.0, 0.0, 0.0, 0.0, 0.0, 0.0, 0.2954, 0.1, 0.5, 0.294, 0.0, 0.0, 0.0, 0.0, 0.0, 0.0, 0.0, 0.0, 0.0, 0.0, 0.0, 0.0, 0.0, 0.0, 0.0, 0.0, 0.0, 0.0, 0.0, 0.0, 0.0, 0.0, 0.0, 0.0, 0.0, 0.0, 0.0, 0.0, 0.0, 0.0, 0.0, 0.0, 0.0, 0.0, 0.0, 0.0, 0.0, 0.0, 0.0, 0.0, 0.0, 0.0, 0.0, 0.0, 0.0, 0.0, 0.0, 0.0, 0.0, 0.0, 0.0, 0.0, 0.0, 0.0, 0.0, 0.0, 0.0, 0.0, 0.0, 0.0, 0.0, 0.0, 0.0, 0.0, 0.0, 0.0, 0.0, 0.0, 0.0, 0.0, 0.0, 0.0, 0.0, 0.0, 0.0, 0.0, 0.0, 0.0, 0.0, 0.0, 0.0, 0.0, 0.0, 0.0, 0.0, 0.0, 0.0, 0.0, 0.0, 0.0, 0.0, 0.0, 0.0, 0.0, 0.0, 0.0, 0.0, 0.0, 0.0, 0.0, 0.0, 0.0, 0.0, 0.0, 0.0, 0.0, 0.0, 0.0, 0.0, 0.0, 0.0, 0.0, 0.0, 0.0, 0.0, 0.0, 0.0, 0.0, 0.0, 0.0, 0.0, 0.0, 0.0, 0.0, 0.0, 0.1066, 0.08933, 0.07177, 0.0, 0.0, 0.0, 0.0, 0.0, 0.0, 0.0, 0.0, 0.0, 0.0, 0.0, 0.0, 0.0, 0.0, 0.0, 0.0, 0.0, 0.0, 0.0, 0.0, 0.0, 0.0, 0.2954, 0.1, 0.5, 0.294]): _vg.add([_i], _w, 'REPLACE')
_vg = ob_cube.vertex_groups.new(name='b_chest_lower.R')
for _i, _w in zip([1, 6, 43, 45, 86, 91, 101, 129, 130, 131, 132, 137, 138, 139, 140, 141, 142, 153, 223, 256, 261, 283, 284, 285, 286, 287, 288, 289, 308, 310, 313], [0.0, 0.0, 0.0, 0.0, 0.0, 0.0, 0.0, 0.0, 0.2255, 0.1624, 0.1927, 0.5, 0.5, 0.4989, 0.0, 0.0, 0.0, 0.0, 0.0, 0.0, 0.0, 0.0, 0.2255, 0.1624, 0.1927, 0.5, 0.5, 0.4989, 0.0, 0.0, 0.0]): _vg.add([_i], _w, 'REPLACE')
_vg = ob_cube.vertex_groups.new(name='b_chest_hand.R')
for _i, _w in zip([140, 141, 142, 143, 144, 145, 146, 147, 148, 149, 150, 151], [0.4997, 0.496, 0.5, 0.5, 0.4998, 0.4997, 0.5, 0.5, 0.5, 0.5, 0.5, 0.4478]): _vg.add([_i], _w, 'REPLACE')
_vg = ob_cube.vertex_groups.new(name='b_neck')
for _i, _w in zip([7, 8, 9, 10, 15, 16, 17, 18, 19, 20, 23, 25, 43, 44, 45, 46, 104, 105, 106, 107, 108, 109, 110, 111, 122, 123, 124, 125, 126, 127, 128, 129, 132, 134, 152, 153, 154, 155, 224, 225, 226, 227, 231, 232, 233, 234, 235, 236, 262, 263, 264, 265, 266, 267, 268, 269, 276, 277, 278, 279, 280, 281, 282, 283, 286, 308, 309, 310, 311, 312, 313, 314, 315], [0.5, 0.5, 0.4985, 0.5, 0.4376, 0.4578, 0.4809, 0.4933, 0.5, 0.469, 0.0002108, 0.0, 0.3974, 0.2, 0.4, 0.4, 0.4866, 0.5, 0.4575, 0.5, 0.4985, 0.5, 0.09427, 0.4896, 0.4376, 0.4578, 0.4809, 0.4933, 0.5, 0.469, 0.5, 0.5, 0.0002108, 0.0, 0.4, 0.4, 0.2, 0.3974, 0.5, 0.5, 0.4985, 0.5, 0.4376, 0.4578, 0.4809, 0.4933, 0.5, 0.469, 0.4866, 0.5, 0.4575, 0.5, 0.4985, 0.5, 0.09427, 0.4896, 0.4376, 0.4578, 0.4809, 0.4933, 0.5, 0.469, 0.5, 0.5, 0.0002108, 0.3974, 0.2, 0.4, 0.4, 0.4, 0.4, 0.2, 0.3974]): _vg.add([_i], _w, 'REPLACE')
_vg = ob_cube.vertex_groups.new(name='b_head')
for _i, _w in zip([1, 2, 3, 4, 5, 6, 10, 25, 45, 87, 91, 92, 93, 94, 95, 96, 97, 98, 99, 100, 101, 102, 103, 104, 109, 113, 134, 153, 171, 218, 223, 227, 257, 261, 262, 267, 304, 310, 313], [0.0, 0.4992, 0.5, 0.4994, 0.5, 0.4963, 0.0, 0.0, 0.0, 0.02019, 0.0, 0.4974, 0.4992, 0.5, 0.5, 0.4784, 0.5, 0.4994, 0.5, 0.5, 0.4963, 0.4467, 0.4984, 0.0, 0.0, 0.0, 0.0, 0.0, 0.0, 0.02019, 0.0, 0.0, 0.02019, 0.0, 0.0, 0.0, 0.02019, 0.0, 0.0]): _vg.add([_i], _w, 'REPLACE')
_vg = ob_cube.vertex_groups.new(name='b_head_static_1')
_vg = ob_cube.vertex_groups.new(name='b_head_face')
for _i, _w in zip([0, 1, 84, 85, 86, 87, 88, 89, 90, 91, 215, 216, 217, 218, 222, 223, 254, 255, 256, 257, 258, 259, 260, 261, 301, 302, 303, 304], [0.5, 0.5, 0.5, 0.4989, 0.4977, 0.3162, 0.5, 0.5, 0.4997, 0.5, 0.5, 0.4989, 0.4977, 0.3162, 0.5, 0.5, 0.5, 0.4989, 0.4977, 0.3162, 0.5, 0.5, 0.4997, 0.5, 0.5, 0.4989, 0.4977, 0.3162]): _vg.add([_i], _w, 'REPLACE')
_vg = ob_cube.vertex_groups.new(name='b_head_static_2')
for _i, _w in zip([45, 153, 310, 313], [0.0, 0.0, 0.0, 0.0]): _vg.add([_i], _w, 'REPLACE')
_vg = ob_cube.vertex_groups.new(name='b_head_feather_1')
for _i, _w in zip([76, 77, 78, 79, 80, 81, 189, 190, 191, 192, 193, 194, 195, 196, 197, 198, 199, 200, 201, 202, 203, 205], [0.5, 0.5, 0.2145, 0.4063, 0.5, 0.0, 0.01663, 0.5, 0.5, 0.5, 0.4974, 0.5, 0.5, 0.2145, 0.05099, 0.5, 0.4063, 0.2153, 0.3165, 0.5, 0.4777, 0.0]): _vg.add([_i], _w, 'REPLACE')
_vg = ob_cube.vertex_groups.new(name='b_head_feather_2')
for _i, _w in zip([81, 82, 204, 205, 206, 207, 208, 209], [0.2513, 0.2436, 0.2513, 0.2513, 0.2513, 0.2513, 0.2436, 0.2513]): _vg.add([_i], _w, 'REPLACE')
_vg = ob_cube.vertex_groups.new(name='b_head_feather_3')
for _i, _w in zip([82, 83, 207, 208, 210, 211, 212], [0.2513, 0.2513, 0.2513, 0.2513, 0.2513, 0.2513, 0.2513]): _vg.add([_i], _w, 'REPLACE')
_vg = ob_cube.vertex_groups.new(name='b_head_feather_4')
for _i, _w in zip([213, 214], [0.2513, 0.2513]): _vg.add([_i], _w, 'REPLACE')
_vg = ob_cube.vertex_groups.new(name='b_leg.L')
_vg = ob_cube.vertex_groups.new(name='b_leg_upper.L')
for _i, _w in zip([17, 47, 48, 49, 50, 51, 52, 53, 60, 61, 63, 124, 233, 243, 244, 245, 250, 251, 253, 278], [0.0, 0.0, 0.05042, 0.0, 0.5, 0.4996, 0.4998, 0.4998, 0.3969, 0.0, 0.3732, 0.0, 0.0, 0.0, 0.05042, 0.0, 0.3969, 0.0, 0.3732, 0.0]): _vg.add([_i], _w, 'REPLACE')
_vg = ob_cube.vertex_groups.new(name='b_leg_lower.L')
for _i, _w in zip([47, 49, 56, 57, 58, 60, 61, 62, 63, 243, 245, 246, 247, 248, 250, 251, 252, 253], [0.02329, 0.08163, 0.5, 0.4559, 0.5, 0.4, 0.4, 0.5, 0.4, 0.02329, 0.08163, 0.5, 0.4559, 0.5, 0.4, 0.4, 0.5, 0.4]): _vg.add([_i], _w, 'REPLACE')
_vg = ob_cube.vertex_groups.new(name='b_leg_foot.L')
for _i, _w in zip([64, 65, 66, 67, 68, 69, 70, 71, 72, 73, 74, 75], [0.5, 0.4849, 0.4831, 0.5, 0.4959, 0.4429, 0.4831, 0.5, 0.4947, 0.4995, 0.2321, 0.5]): _vg.add([_i], _w, 'REPLACE')
_vg = ob_cube.vertex_groups.new(name='Bone_R')
_vg = ob_cube.vertex_groups.new(name='b_leg_upper.R')
for _i, _w in zip([17, 124, 156, 157, 158, 159, 160, 161, 162, 233, 278, 290, 291, 292], [0.0, 0.0, 0.0, 0.05042, 0.0, 0.5, 0.4996, 0.4998, 0.4998, 0.0, 0.0, 0.0, 0.05042, 0.0]): _vg.add([_i], _w, 'REPLACE')
_vg = ob_cube.vertex_groups.new(name='b_leg_lower.R')
for _i, _w in zip([156, 158, 167, 168, 169, 173, 174, 175, 176, 290, 292, 293, 294, 295, 297, 298, 299, 300], [0.02329, 0.08163, 0.5, 0.4559, 0.5, 0.5, 0.5, 0.5, 0.5, 0.02329, 0.08163, 0.5, 0.4559, 0.5, 0.5, 0.5, 0.5, 0.5]): _vg.add([_i], _w, 'REPLACE')
_vg = ob_cube.vertex_groups.new(name='b_leg_foot.R')
for _i, _w in zip([177, 178, 179, 180, 181, 182, 183, 184, 185, 186, 187, 188], [0.5, 0.4849, 0.4831, 0.5, 0.4959, 0.4429, 0.4831, 0.5, 0.4947, 0.4995, 0.2321, 0.5]): _vg.add([_i], _w, 'REPLACE')
_vg = ob_cube.vertex_groups.new(name='b_eyes')
for _i, _w in zip([111, 269, 316, 317, 318, 319, 320, 321], [0.0, 0.0, 0.4, 0.4, 0.4, 0.4, 0.3998, 0.3992]): _vg.add([_i], _w, 'REPLACE')
_m = ob_cube.modifiers.new('Armature', 'ARMATURE')
_m.object = ob_armature
ob_cube_002.location = (0.0, 0.0, 0.0)
ob_cube_002.lock_rotations_4d = False
ob_cube_002.empty_display_type = 'ARROWS'
ob_cube_002.lineart.crease_threshold = 0.0
_m = ob_cube_002.modifiers.new('Mirror', 'MIRROR')
_m.use_clip = True

# ---- collection membership
col_collection_1.objects.link(ob_camera)
col_collection_1.objects.link(ob_armature)
col_collection_1.objects.link(ob_cube_001)
col_collection_1.objects.link(ob_cube)
col_collection_1.objects.link(ob_cube_002)

# ---- scene / render settings (as saved in the file)
scene.camera = ob_camera
scene.frame_start = 0; scene.frame_end = 39; scene.frame_set(0)
scene.render.engine = 'BLENDER_EEVEE_NEXT'
scene.render.image_settings.file_format = 'FFMPEG'
scene.render.image_settings.color_mode = 'RGB'
scene.render.image_settings.compression = 90
scene.render.resolution_x = 1440
scene.render.fps = 25
scene.render.dither_intensity = 0.0
scene.cycles.use_denoising = False
scene.cycles.samples = 10
scene.cycles.sampling_pattern = 'TABULATED_SOBOL'
scene.cycles.light_sampling_threshold = 0.0
scene.cycles.use_adaptive_sampling = False
scene.cycles.use_light_tree = False
scene.cycles.blur_glossy = 0.0
scene.cycles.volume_bounces = 1
scene.cycles.pixel_filter_type = 'GAUSSIAN'
scene.cycles.sample_clamp_indirect = 0.0
scene.view_settings.view_transform = 'Standard'
bpy.context.view_layer.update()

# ---- added for rendering (the .blend has no usable light): sun
light_auto_sun = bpy.data.lights.new('AutoSun', 'SUN')
light_auto_sun.energy = 3.0
light_auto_sun.angle = 0.0523599
ob_auto_sun = bpy.data.objects.new('AutoSun', light_auto_sun)
scene.collection.objects.link(ob_auto_sun)
ob_auto_sun.rotation_euler = (0.872665, 0.174533, 0.523599)
bpy.context.view_layer.update()
